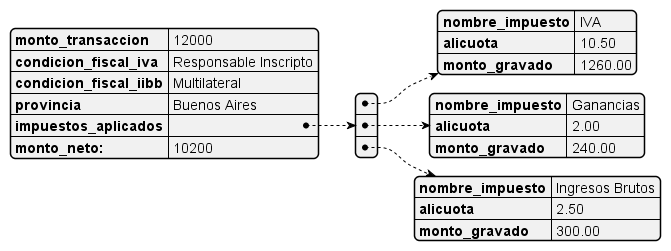

The diagram above was rendered by PlantUML. Its source (embedded in the PNG):
@startjson
{
   "monto_transaccion":12000,
   "condicion_fiscal_iva": "Responsable Inscripto",
   "condicion_fiscal_iibb": "Multilateral",
   "provincia": "Buenos Aires",
   "impuestos_aplicados": [
     {
        "nombre_impuesto": "IVA",
        "alicuota": 10.50,
        "monto_gravado": 1260.00
     },
     {
        "nombre_impuesto": "Ganancias",
        "alicuota": 2.00,
        "monto_gravado": 240.00
     },
     {
        "nombre_impuesto": "Ingresos Brutos",
        "alicuota": 2.50,
        "monto_gravado": 300.00
     }
   ],
   "monto_neto:": 10200
}
@endjson